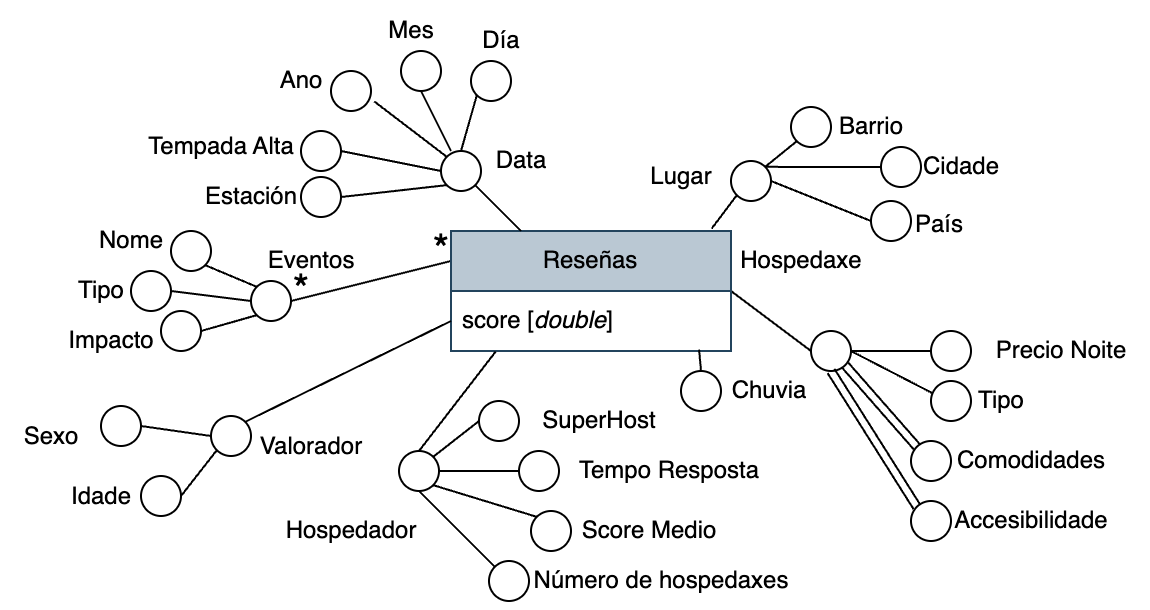

The diagram above was exported from draw.io. Its source (the exported page's mxGraphModel, read from the mxfile embedded in the PNG):
<mxGraphModel dx="823" dy="586" grid="1" gridSize="10" guides="1" tooltips="1" connect="1" arrows="1" fold="1" page="1" pageScale="1" pageWidth="827" pageHeight="1169" math="0" shadow="0">
  <root>
    <mxCell id="0" />
    <mxCell id="1" parent="0" />
    <mxCell id="Rinn80uGGnNhsnlKKktg-12" style="rounded=0;orthogonalLoop=1;jettySize=auto;html=1;exitX=1;exitY=0.5;exitDx=0;exitDy=0;entryX=0;entryY=0.5;entryDx=0;entryDy=0;endArrow=none;startFill=0;" parent="1" source="Rinn80uGGnNhsnlKKktg-2" target="Rinn80uGGnNhsnlKKktg-11" edge="1">
      <mxGeometry relative="1" as="geometry" />
    </mxCell>
    <mxCell id="Rinn80uGGnNhsnlKKktg-67" style="rounded=0;orthogonalLoop=1;jettySize=auto;html=1;exitX=0;exitY=0.25;exitDx=0;exitDy=0;endArrow=none;startFill=0;entryX=1;entryY=0.5;entryDx=0;entryDy=0;" parent="1" source="Rinn80uGGnNhsnlKKktg-2" target="Rinn80uGGnNhsnlKKktg-68" edge="1">
      <mxGeometry relative="1" as="geometry">
        <mxPoint x="220" y="370" as="targetPoint" />
      </mxGeometry>
    </mxCell>
    <mxCell id="Rinn80uGGnNhsnlKKktg-2" value="Reseñas" style="swimlane;fontStyle=0;childLayout=stackLayout;horizontal=1;startSize=30;horizontalStack=0;resizeParent=1;resizeParentMax=0;resizeLast=0;collapsible=1;marginBottom=0;whiteSpace=wrap;html=1;fillColor=#bac8d3;strokeColor=#23445d;" parent="1" vertex="1">
      <mxGeometry x="320" y="340" width="140" height="60" as="geometry" />
    </mxCell>
    <mxCell id="Rinn80uGGnNhsnlKKktg-3" value="score [&lt;i&gt;double&lt;/i&gt;]" style="text;strokeColor=none;fillColor=none;align=left;verticalAlign=middle;spacingLeft=4;spacingRight=4;overflow=hidden;points=[[0,0.5],[1,0.5]];portConstraint=eastwest;rotatable=0;whiteSpace=wrap;html=1;" parent="Rinn80uGGnNhsnlKKktg-2" vertex="1">
      <mxGeometry y="30" width="140" height="30" as="geometry" />
    </mxCell>
    <mxCell id="Rinn80uGGnNhsnlKKktg-9" value="Hospedaxe" style="text;html=1;align=center;verticalAlign=middle;resizable=0;points=[];autosize=1;strokeColor=none;fillColor=none;" parent="1" vertex="1">
      <mxGeometry x="455" y="340" width="80" height="30" as="geometry" />
    </mxCell>
    <mxCell id="Rinn80uGGnNhsnlKKktg-35" style="rounded=0;orthogonalLoop=1;jettySize=auto;html=1;exitX=0.931;exitY=-0.02;exitDx=0;exitDy=0;endArrow=none;startFill=0;entryX=0;entryY=1;entryDx=0;entryDy=0;exitPerimeter=0;" parent="1" source="Rinn80uGGnNhsnlKKktg-2" target="Rinn80uGGnNhsnlKKktg-43" edge="1">
      <mxGeometry relative="1" as="geometry">
        <mxPoint x="650" y="340" as="targetPoint" />
      </mxGeometry>
    </mxCell>
    <mxCell id="Rinn80uGGnNhsnlKKktg-83" style="rounded=0;orthogonalLoop=1;jettySize=auto;html=1;exitX=1;exitY=0.5;exitDx=0;exitDy=0;entryX=0.068;entryY=0.321;entryDx=0;entryDy=0;endArrow=none;startFill=0;entryPerimeter=0;" parent="1" source="Rinn80uGGnNhsnlKKktg-11" target="Rinn80uGGnNhsnlKKktg-82" edge="1">
      <mxGeometry relative="1" as="geometry" />
    </mxCell>
    <mxCell id="tDH6ojryh3GeztQtf71J-1" style="rounded=0;orthogonalLoop=1;jettySize=auto;html=1;exitX=1;exitY=1;exitDx=0;exitDy=0;entryX=0;entryY=0;entryDx=0;entryDy=0;endArrow=none;startFill=0;shape=link;" parent="1" source="Rinn80uGGnNhsnlKKktg-11" target="d-6Qar8fBjYho1DR3TYV-1" edge="1">
      <mxGeometry relative="1" as="geometry" />
    </mxCell>
    <mxCell id="tDH6ojryh3GeztQtf71J-9" style="rounded=0;orthogonalLoop=1;jettySize=auto;html=1;exitX=1;exitY=0.5;exitDx=0;exitDy=0;entryX=0;entryY=0.5;entryDx=0;entryDy=0;endArrow=none;startFill=0;" parent="1" source="Rinn80uGGnNhsnlKKktg-11" target="tDH6ojryh3GeztQtf71J-3" edge="1">
      <mxGeometry relative="1" as="geometry" />
    </mxCell>
    <mxCell id="Rinn80uGGnNhsnlKKktg-11" value="" style="ellipse;whiteSpace=wrap;html=1;" parent="1" vertex="1">
      <mxGeometry x="500" y="390" width="20" height="20" as="geometry" />
    </mxCell>
    <mxCell id="Rinn80uGGnNhsnlKKktg-65" style="rounded=0;orthogonalLoop=1;jettySize=auto;html=1;exitX=1;exitY=0.5;exitDx=0;exitDy=0;entryX=0;entryY=0.5;entryDx=0;entryDy=0;endArrow=none;startFill=0;" parent="1" source="Rinn80uGGnNhsnlKKktg-13" target="Rinn80uGGnNhsnlKKktg-46" edge="1">
      <mxGeometry relative="1" as="geometry" />
    </mxCell>
    <mxCell id="Rinn80uGGnNhsnlKKktg-79" style="rounded=0;orthogonalLoop=1;jettySize=auto;html=1;exitX=1;exitY=1;exitDx=0;exitDy=0;entryX=0;entryY=0;entryDx=0;entryDy=0;endArrow=none;startFill=0;" parent="1" source="Rinn80uGGnNhsnlKKktg-13" target="Rinn80uGGnNhsnlKKktg-78" edge="1">
      <mxGeometry relative="1" as="geometry" />
    </mxCell>
    <mxCell id="Rinn80uGGnNhsnlKKktg-90" style="rounded=0;orthogonalLoop=1;jettySize=auto;html=1;exitX=0.5;exitY=1;exitDx=0;exitDy=0;entryX=0;entryY=0;entryDx=0;entryDy=0;endArrow=none;startFill=0;" parent="1" source="Rinn80uGGnNhsnlKKktg-13" target="Rinn80uGGnNhsnlKKktg-85" edge="1">
      <mxGeometry relative="1" as="geometry" />
    </mxCell>
    <mxCell id="Rinn80uGGnNhsnlKKktg-91" style="rounded=0;orthogonalLoop=1;jettySize=auto;html=1;entryX=0;entryY=0;entryDx=0;entryDy=0;endArrow=none;startFill=0;shape=link;exitX=0.5;exitY=1;exitDx=0;exitDy=0;" parent="1" source="Rinn80uGGnNhsnlKKktg-11" target="Rinn80uGGnNhsnlKKktg-87" edge="1">
      <mxGeometry relative="1" as="geometry">
        <mxPoint x="365" y="515" as="sourcePoint" />
      </mxGeometry>
    </mxCell>
    <mxCell id="tDH6ojryh3GeztQtf71J-12" style="rounded=0;orthogonalLoop=1;jettySize=auto;html=1;exitX=1;exitY=0;exitDx=0;exitDy=0;entryX=0;entryY=0.5;entryDx=0;entryDy=0;endArrow=none;startFill=0;" parent="1" source="Rinn80uGGnNhsnlKKktg-13" target="tDH6ojryh3GeztQtf71J-10" edge="1">
      <mxGeometry relative="1" as="geometry" />
    </mxCell>
    <mxCell id="Rinn80uGGnNhsnlKKktg-13" value="" style="ellipse;whiteSpace=wrap;html=1;" parent="1" vertex="1">
      <mxGeometry x="294" y="450" width="20" height="20" as="geometry" />
    </mxCell>
    <mxCell id="Rinn80uGGnNhsnlKKktg-15" value="Hospedador" style="text;html=1;align=center;verticalAlign=middle;resizable=0;points=[];autosize=1;strokeColor=none;fillColor=none;" parent="1" vertex="1">
      <mxGeometry x="225" y="475" width="90" height="30" as="geometry" />
    </mxCell>
    <mxCell id="Rinn80uGGnNhsnlKKktg-16" value="Mes" style="text;html=1;align=center;verticalAlign=middle;resizable=0;points=[];autosize=1;strokeColor=none;fillColor=none;" parent="1" vertex="1">
      <mxGeometry x="275" y="225" width="50" height="30" as="geometry" />
    </mxCell>
    <mxCell id="Rinn80uGGnNhsnlKKktg-55" style="rounded=0;orthogonalLoop=1;jettySize=auto;html=1;exitX=0;exitY=1;exitDx=0;exitDy=0;entryX=1;entryY=0.5;entryDx=0;entryDy=0;endArrow=none;startFill=0;" parent="1" source="Rinn80uGGnNhsnlKKktg-18" target="Rinn80uGGnNhsnlKKktg-54" edge="1">
      <mxGeometry relative="1" as="geometry" />
    </mxCell>
    <mxCell id="QSd4Z-rf1PxQVMsIlI4L-5" style="rounded=0;orthogonalLoop=1;jettySize=auto;html=1;exitX=1;exitY=1;exitDx=0;exitDy=0;entryX=0.25;entryY=0;entryDx=0;entryDy=0;endArrow=none;startFill=0;" parent="1" source="Rinn80uGGnNhsnlKKktg-18" target="Rinn80uGGnNhsnlKKktg-2" edge="1">
      <mxGeometry relative="1" as="geometry" />
    </mxCell>
    <mxCell id="QSd4Z-rf1PxQVMsIlI4L-6" style="rounded=0;orthogonalLoop=1;jettySize=auto;html=1;exitX=0.5;exitY=0;exitDx=0;exitDy=0;entryX=0;entryY=1;entryDx=0;entryDy=0;endArrow=none;startFill=0;" parent="1" source="Rinn80uGGnNhsnlKKktg-18" target="QSd4Z-rf1PxQVMsIlI4L-4" edge="1">
      <mxGeometry relative="1" as="geometry" />
    </mxCell>
    <mxCell id="Rinn80uGGnNhsnlKKktg-18" value="" style="ellipse;whiteSpace=wrap;html=1;" parent="1" vertex="1">
      <mxGeometry x="315" y="300" width="20" height="20" as="geometry" />
    </mxCell>
    <mxCell id="Rinn80uGGnNhsnlKKktg-20" value="Día" style="text;html=1;align=center;verticalAlign=middle;resizable=0;points=[];autosize=1;strokeColor=none;fillColor=none;" parent="1" vertex="1">
      <mxGeometry x="325" y="230" width="40" height="30" as="geometry" />
    </mxCell>
    <mxCell id="Rinn80uGGnNhsnlKKktg-27" style="rounded=0;orthogonalLoop=1;jettySize=auto;html=1;exitX=1;exitY=0.5;exitDx=0;exitDy=0;entryX=0;entryY=0.5;entryDx=0;entryDy=0;endArrow=none;startFill=0;" parent="1" source="Rinn80uGGnNhsnlKKktg-25" target="Rinn80uGGnNhsnlKKktg-18" edge="1">
      <mxGeometry relative="1" as="geometry" />
    </mxCell>
    <mxCell id="Rinn80uGGnNhsnlKKktg-25" value="" style="ellipse;whiteSpace=wrap;html=1;" parent="1" vertex="1">
      <mxGeometry x="245" y="290" width="20" height="20" as="geometry" />
    </mxCell>
    <mxCell id="Rinn80uGGnNhsnlKKktg-28" value="Ano" style="text;html=1;align=center;verticalAlign=middle;resizable=0;points=[];autosize=1;strokeColor=none;fillColor=none;" parent="1" vertex="1">
      <mxGeometry x="225" y="250" width="40" height="30" as="geometry" />
    </mxCell>
    <mxCell id="Rinn80uGGnNhsnlKKktg-36" value="Lugar" style="text;html=1;align=center;verticalAlign=middle;resizable=0;points=[];autosize=1;strokeColor=none;fillColor=none;" parent="1" vertex="1">
      <mxGeometry x="410" y="298" width="50" height="30" as="geometry" />
    </mxCell>
    <mxCell id="Rinn80uGGnNhsnlKKktg-41" value="" style="ellipse;whiteSpace=wrap;html=1;" parent="1" vertex="1">
      <mxGeometry x="435" y="410" width="20" height="20" as="geometry" />
    </mxCell>
    <mxCell id="Rinn80uGGnNhsnlKKktg-40" style="rounded=0;orthogonalLoop=1;jettySize=auto;html=1;exitX=0.886;exitY=0.977;exitDx=0;exitDy=0;endArrow=none;startFill=0;entryX=0.5;entryY=0;entryDx=0;entryDy=0;exitPerimeter=0;" parent="1" source="Rinn80uGGnNhsnlKKktg-3" target="Rinn80uGGnNhsnlKKktg-41" edge="1">
      <mxGeometry relative="1" as="geometry">
        <mxPoint x="510" y="490" as="targetPoint" />
      </mxGeometry>
    </mxCell>
    <mxCell id="Rinn80uGGnNhsnlKKktg-44" style="rounded=0;orthogonalLoop=1;jettySize=auto;html=1;exitX=1;exitY=0.5;exitDx=0;exitDy=0;entryX=0;entryY=0.5;entryDx=0;entryDy=0;endArrow=none;startFill=0;" parent="1" source="Rinn80uGGnNhsnlKKktg-43" target="Rinn80uGGnNhsnlKKktg-48" edge="1">
      <mxGeometry relative="1" as="geometry">
        <mxPoint x="694.9999999999998" y="325" as="targetPoint" />
      </mxGeometry>
    </mxCell>
    <mxCell id="QSd4Z-rf1PxQVMsIlI4L-10" style="rounded=0;orthogonalLoop=1;jettySize=auto;html=1;exitX=1;exitY=0;exitDx=0;exitDy=0;entryX=0;entryY=1;entryDx=0;entryDy=0;endArrow=none;startFill=0;" parent="1" source="Rinn80uGGnNhsnlKKktg-43" target="QSd4Z-rf1PxQVMsIlI4L-9" edge="1">
      <mxGeometry relative="1" as="geometry" />
    </mxCell>
    <mxCell id="QSd4Z-rf1PxQVMsIlI4L-11" style="rounded=0;orthogonalLoop=1;jettySize=auto;html=1;exitX=1;exitY=0;exitDx=0;exitDy=0;entryX=0;entryY=0.5;entryDx=0;entryDy=0;endArrow=none;startFill=0;" parent="1" source="Rinn80uGGnNhsnlKKktg-43" target="Rinn80uGGnNhsnlKKktg-47" edge="1">
      <mxGeometry relative="1" as="geometry" />
    </mxCell>
    <mxCell id="Rinn80uGGnNhsnlKKktg-43" value="" style="ellipse;whiteSpace=wrap;html=1;" parent="1" vertex="1">
      <mxGeometry x="460" y="305" width="20" height="20" as="geometry" />
    </mxCell>
    <mxCell id="Rinn80uGGnNhsnlKKktg-46" value="" style="ellipse;whiteSpace=wrap;html=1;" parent="1" vertex="1">
      <mxGeometry x="354" y="450" width="20" height="20" as="geometry" />
    </mxCell>
    <mxCell id="Rinn80uGGnNhsnlKKktg-47" value="" style="ellipse;whiteSpace=wrap;html=1;" parent="1" vertex="1">
      <mxGeometry x="535" y="298" width="20" height="20" as="geometry" />
    </mxCell>
    <mxCell id="Rinn80uGGnNhsnlKKktg-48" value="" style="ellipse;whiteSpace=wrap;html=1;" parent="1" vertex="1">
      <mxGeometry x="530" y="325" width="20" height="20" as="geometry" />
    </mxCell>
    <mxCell id="Rinn80uGGnNhsnlKKktg-51" value="Cidade" style="text;html=1;align=center;verticalAlign=middle;resizable=0;points=[];autosize=1;strokeColor=none;fillColor=none;" parent="1" vertex="1">
      <mxGeometry x="545" y="293" width="60" height="30" as="geometry" />
    </mxCell>
    <mxCell id="Rinn80uGGnNhsnlKKktg-53" value="País" style="text;html=1;align=center;verticalAlign=middle;resizable=0;points=[];autosize=1;strokeColor=none;fillColor=none;" parent="1" vertex="1">
      <mxGeometry x="539" y="322" width="50" height="30" as="geometry" />
    </mxCell>
    <mxCell id="Rinn80uGGnNhsnlKKktg-54" value="" style="ellipse;whiteSpace=wrap;html=1;" parent="1" vertex="1">
      <mxGeometry x="245" y="313" width="20" height="20" as="geometry" />
    </mxCell>
    <mxCell id="Rinn80uGGnNhsnlKKktg-56" value="Estación" style="text;html=1;align=center;verticalAlign=middle;resizable=0;points=[];autosize=1;strokeColor=none;fillColor=none;" parent="1" vertex="1">
      <mxGeometry x="185" y="308" width="70" height="30" as="geometry" />
    </mxCell>
    <mxCell id="Rinn80uGGnNhsnlKKktg-57" value="Chuvia" style="text;html=1;align=center;verticalAlign=middle;resizable=0;points=[];autosize=1;strokeColor=none;fillColor=none;" parent="1" vertex="1">
      <mxGeometry x="449" y="405" width="60" height="30" as="geometry" />
    </mxCell>
    <mxCell id="Rinn80uGGnNhsnlKKktg-71" style="rounded=0;orthogonalLoop=1;jettySize=auto;html=1;exitX=0;exitY=0.5;exitDx=0;exitDy=0;entryX=1;entryY=0.5;entryDx=0;entryDy=0;endArrow=none;startFill=0;" parent="1" source="Rinn80uGGnNhsnlKKktg-58" target="Rinn80uGGnNhsnlKKktg-74" edge="1">
      <mxGeometry relative="1" as="geometry">
        <mxPoint x="150" y="537.5" as="targetPoint" />
      </mxGeometry>
    </mxCell>
    <mxCell id="Rinn80uGGnNhsnlKKktg-72" style="rounded=0;orthogonalLoop=1;jettySize=auto;html=1;exitX=0;exitY=1;exitDx=0;exitDy=0;entryX=1;entryY=0.5;entryDx=0;entryDy=0;endArrow=none;startFill=0;" parent="1" source="Rinn80uGGnNhsnlKKktg-58" target="Rinn80uGGnNhsnlKKktg-73" edge="1">
      <mxGeometry relative="1" as="geometry">
        <mxPoint x="250" y="547.5" as="targetPoint" />
      </mxGeometry>
    </mxCell>
    <mxCell id="Rinn80uGGnNhsnlKKktg-58" value="" style="ellipse;whiteSpace=wrap;html=1;" parent="1" vertex="1">
      <mxGeometry x="200" y="432.5" width="20" height="20" as="geometry" />
    </mxCell>
    <mxCell id="Rinn80uGGnNhsnlKKktg-59" style="rounded=0;orthogonalLoop=1;jettySize=auto;html=1;exitX=0;exitY=0.5;exitDx=0;exitDy=0;entryX=1;entryY=0;entryDx=0;entryDy=0;endArrow=none;startFill=0;" parent="1" source="Rinn80uGGnNhsnlKKktg-3" target="Rinn80uGGnNhsnlKKktg-58" edge="1">
      <mxGeometry relative="1" as="geometry" />
    </mxCell>
    <mxCell id="Rinn80uGGnNhsnlKKktg-61" value="Valorador" style="text;html=1;align=center;verticalAlign=middle;resizable=0;points=[];autosize=1;strokeColor=none;fillColor=none;" parent="1" vertex="1">
      <mxGeometry x="215" y="432.5" width="70" height="30" as="geometry" />
    </mxCell>
    <mxCell id="Rinn80uGGnNhsnlKKktg-66" value="Número de hospedaxes" style="text;html=1;align=center;verticalAlign=middle;resizable=0;points=[];autosize=1;strokeColor=none;fillColor=none;" parent="1" vertex="1">
      <mxGeometry x="350" y="500" width="150" height="30" as="geometry" />
    </mxCell>
    <mxCell id="tDH6ojryh3GeztQtf71J-23" style="rounded=0;orthogonalLoop=1;jettySize=auto;html=1;exitX=0;exitY=0.5;exitDx=0;exitDy=0;entryX=1;entryY=0.5;entryDx=0;entryDy=0;endArrow=none;startFill=0;" parent="1" source="Rinn80uGGnNhsnlKKktg-68" target="tDH6ojryh3GeztQtf71J-22" edge="1">
      <mxGeometry relative="1" as="geometry" />
    </mxCell>
    <mxCell id="tDH6ojryh3GeztQtf71J-24" style="rounded=0;orthogonalLoop=1;jettySize=auto;html=1;exitX=0;exitY=1;exitDx=0;exitDy=0;entryX=1;entryY=0.5;entryDx=0;entryDy=0;endArrow=none;startFill=0;" parent="1" source="Rinn80uGGnNhsnlKKktg-68" target="tDH6ojryh3GeztQtf71J-21" edge="1">
      <mxGeometry relative="1" as="geometry" />
    </mxCell>
    <mxCell id="Rinn80uGGnNhsnlKKktg-68" value="" style="ellipse;whiteSpace=wrap;html=1;" parent="1" vertex="1">
      <mxGeometry x="220" y="365" width="20" height="20" as="geometry" />
    </mxCell>
    <mxCell id="Rinn80uGGnNhsnlKKktg-70" value="Eventos" style="text;html=1;align=center;verticalAlign=middle;resizable=0;points=[];autosize=1;strokeColor=none;fillColor=none;" parent="1" vertex="1">
      <mxGeometry x="215" y="340" width="70" height="30" as="geometry" />
    </mxCell>
    <mxCell id="Rinn80uGGnNhsnlKKktg-73" value="" style="ellipse;whiteSpace=wrap;html=1;" parent="1" vertex="1">
      <mxGeometry x="165" y="462.5" width="20" height="20" as="geometry" />
    </mxCell>
    <mxCell id="Rinn80uGGnNhsnlKKktg-74" value="" style="ellipse;whiteSpace=wrap;html=1;" parent="1" vertex="1">
      <mxGeometry x="145" y="427.5" width="20" height="20" as="geometry" />
    </mxCell>
    <mxCell id="Rinn80uGGnNhsnlKKktg-76" value="Sexo" style="text;html=1;align=center;verticalAlign=middle;resizable=0;points=[];autosize=1;strokeColor=none;fillColor=none;" parent="1" vertex="1">
      <mxGeometry x="95" y="427.5" width="50" height="30" as="geometry" />
    </mxCell>
    <mxCell id="Rinn80uGGnNhsnlKKktg-77" value="Idade" style="text;html=1;align=center;verticalAlign=middle;resizable=0;points=[];autosize=1;strokeColor=none;fillColor=none;" parent="1" vertex="1">
      <mxGeometry x="120" y="457.5" width="50" height="30" as="geometry" />
    </mxCell>
    <mxCell id="Rinn80uGGnNhsnlKKktg-78" value="" style="ellipse;whiteSpace=wrap;html=1;" parent="1" vertex="1">
      <mxGeometry x="360" y="480" width="20" height="20" as="geometry" />
    </mxCell>
    <mxCell id="Rinn80uGGnNhsnlKKktg-81" value="Score Medio" style="text;html=1;align=center;verticalAlign=middle;resizable=0;points=[];autosize=1;strokeColor=none;fillColor=none;" parent="1" vertex="1">
      <mxGeometry x="374" y="475" width="90" height="30" as="geometry" />
    </mxCell>
    <mxCell id="Rinn80uGGnNhsnlKKktg-82" value="" style="ellipse;whiteSpace=wrap;html=1;" parent="1" vertex="1">
      <mxGeometry x="560" y="415" width="20" height="20" as="geometry" />
    </mxCell>
    <mxCell id="Rinn80uGGnNhsnlKKktg-84" value="Tipo" style="text;html=1;align=center;verticalAlign=middle;resizable=0;points=[];autosize=1;strokeColor=none;fillColor=none;" parent="1" vertex="1">
      <mxGeometry x="570" y="410" width="50" height="30" as="geometry" />
    </mxCell>
    <mxCell id="Rinn80uGGnNhsnlKKktg-85" value="" style="ellipse;whiteSpace=wrap;html=1;" parent="1" vertex="1">
      <mxGeometry x="339" y="505" width="20" height="20" as="geometry" />
    </mxCell>
    <mxCell id="Rinn80uGGnNhsnlKKktg-86" value="Tempo Resposta" style="text;html=1;align=center;verticalAlign=middle;resizable=0;points=[];autosize=1;strokeColor=none;fillColor=none;" parent="1" vertex="1">
      <mxGeometry x="374" y="445" width="110" height="30" as="geometry" />
    </mxCell>
    <mxCell id="Rinn80uGGnNhsnlKKktg-87" value="" style="ellipse;whiteSpace=wrap;html=1;" parent="1" vertex="1">
      <mxGeometry x="550" y="475" width="20" height="20" as="geometry" />
    </mxCell>
    <mxCell id="Rinn80uGGnNhsnlKKktg-88" value="Accesibilidade" style="text;html=1;align=center;verticalAlign=middle;resizable=0;points=[];autosize=1;strokeColor=none;fillColor=none;" parent="1" vertex="1">
      <mxGeometry x="560" y="470" width="100" height="30" as="geometry" />
    </mxCell>
    <mxCell id="d-6Qar8fBjYho1DR3TYV-1" value="" style="ellipse;whiteSpace=wrap;html=1;" parent="1" vertex="1">
      <mxGeometry x="550" y="445" width="20" height="20" as="geometry" />
    </mxCell>
    <mxCell id="d-6Qar8fBjYho1DR3TYV-4" value="Comodidades" style="text;html=1;align=center;verticalAlign=middle;resizable=0;points=[];autosize=1;strokeColor=none;fillColor=none;" parent="1" vertex="1">
      <mxGeometry x="560" y="440" width="100" height="30" as="geometry" />
    </mxCell>
    <mxCell id="tDH6ojryh3GeztQtf71J-3" value="" style="ellipse;whiteSpace=wrap;html=1;" parent="1" vertex="1">
      <mxGeometry x="560" y="390" width="20" height="20" as="geometry" />
    </mxCell>
    <mxCell id="tDH6ojryh3GeztQtf71J-4" value="Precio Noite" style="text;html=1;align=center;verticalAlign=middle;resizable=0;points=[];autosize=1;strokeColor=none;fillColor=none;" parent="1" vertex="1">
      <mxGeometry x="580" y="385" width="90" height="30" as="geometry" />
    </mxCell>
    <mxCell id="tDH6ojryh3GeztQtf71J-10" value="" style="ellipse;whiteSpace=wrap;html=1;" parent="1" vertex="1">
      <mxGeometry x="334" y="425" width="20" height="20" as="geometry" />
    </mxCell>
    <mxCell id="tDH6ojryh3GeztQtf71J-11" value="SuperHost" style="text;html=1;align=center;verticalAlign=middle;resizable=0;points=[];autosize=1;strokeColor=none;fillColor=none;" parent="1" vertex="1">
      <mxGeometry x="354" y="420" width="80" height="30" as="geometry" />
    </mxCell>
    <mxCell id="tDH6ojryh3GeztQtf71J-16" value="" style="ellipse;whiteSpace=wrap;html=1;" parent="1" vertex="1">
      <mxGeometry x="260" y="260" width="20" height="20" as="geometry" />
    </mxCell>
    <mxCell id="tDH6ojryh3GeztQtf71J-17" value="Tempada Alta" style="text;html=1;align=center;verticalAlign=middle;resizable=0;points=[];autosize=1;strokeColor=none;fillColor=none;" parent="1" vertex="1">
      <mxGeometry x="155" y="283" width="100" height="30" as="geometry" />
    </mxCell>
    <mxCell id="tDH6ojryh3GeztQtf71J-18" style="rounded=0;orthogonalLoop=1;jettySize=auto;html=1;exitX=0;exitY=0;exitDx=0;exitDy=0;entryX=1.081;entryY=0.761;entryDx=0;entryDy=0;entryPerimeter=0;endArrow=none;startFill=0;" parent="1" source="Rinn80uGGnNhsnlKKktg-18" target="tDH6ojryh3GeztQtf71J-16" edge="1">
      <mxGeometry relative="1" as="geometry" />
    </mxCell>
    <mxCell id="tDH6ojryh3GeztQtf71J-21" value="" style="ellipse;whiteSpace=wrap;html=1;" parent="1" vertex="1">
      <mxGeometry x="175" y="380" width="20" height="20" as="geometry" />
    </mxCell>
    <mxCell id="tDH6ojryh3GeztQtf71J-22" value="" style="ellipse;whiteSpace=wrap;html=1;" parent="1" vertex="1">
      <mxGeometry x="160" y="360" width="20" height="20" as="geometry" />
    </mxCell>
    <mxCell id="tDH6ojryh3GeztQtf71J-25" value="Tipo" style="text;html=1;align=center;verticalAlign=middle;resizable=0;points=[];autosize=1;strokeColor=none;fillColor=none;" parent="1" vertex="1">
      <mxGeometry x="120" y="355" width="50" height="30" as="geometry" />
    </mxCell>
    <mxCell id="tDH6ojryh3GeztQtf71J-26" value="Impacto" style="text;html=1;align=center;verticalAlign=middle;resizable=0;points=[];autosize=1;strokeColor=none;fillColor=none;" parent="1" vertex="1">
      <mxGeometry x="115" y="380" width="70" height="30" as="geometry" />
    </mxCell>
    <mxCell id="tDH6ojryh3GeztQtf71J-27" style="rounded=0;orthogonalLoop=1;jettySize=auto;html=1;exitX=0.5;exitY=0;exitDx=0;exitDy=0;entryX=0.159;entryY=1.013;entryDx=0;entryDy=0;entryPerimeter=0;endArrow=none;startFill=0;" parent="1" source="Rinn80uGGnNhsnlKKktg-13" target="Rinn80uGGnNhsnlKKktg-3" edge="1">
      <mxGeometry relative="1" as="geometry" />
    </mxCell>
    <mxCell id="QSd4Z-rf1PxQVMsIlI4L-7" style="rounded=0;orthogonalLoop=1;jettySize=auto;html=1;exitX=0.5;exitY=1;exitDx=0;exitDy=0;endArrow=none;startFill=0;" parent="1" source="QSd4Z-rf1PxQVMsIlI4L-2" edge="1">
      <mxGeometry relative="1" as="geometry">
        <mxPoint x="320" y="300" as="targetPoint" />
      </mxGeometry>
    </mxCell>
    <mxCell id="QSd4Z-rf1PxQVMsIlI4L-2" value="" style="ellipse;whiteSpace=wrap;html=1;" parent="1" vertex="1">
      <mxGeometry x="295" y="250" width="20" height="20" as="geometry" />
    </mxCell>
    <mxCell id="QSd4Z-rf1PxQVMsIlI4L-4" value="" style="ellipse;whiteSpace=wrap;html=1;" parent="1" vertex="1">
      <mxGeometry x="330" y="255" width="20" height="20" as="geometry" />
    </mxCell>
    <mxCell id="QSd4Z-rf1PxQVMsIlI4L-8" value="Data" style="text;html=1;align=center;verticalAlign=middle;resizable=0;points=[];autosize=1;strokeColor=none;fillColor=none;" parent="1" vertex="1">
      <mxGeometry x="330" y="290" width="50" height="30" as="geometry" />
    </mxCell>
    <mxCell id="QSd4Z-rf1PxQVMsIlI4L-9" value="" style="ellipse;whiteSpace=wrap;html=1;" parent="1" vertex="1">
      <mxGeometry x="490" y="278" width="20" height="20" as="geometry" />
    </mxCell>
    <mxCell id="QSd4Z-rf1PxQVMsIlI4L-12" value="Barrio" style="text;html=1;align=center;verticalAlign=middle;resizable=0;points=[];autosize=1;strokeColor=none;fillColor=none;" parent="1" vertex="1">
      <mxGeometry x="500" y="273" width="60" height="30" as="geometry" />
    </mxCell>
    <mxCell id="QSd4Z-rf1PxQVMsIlI4L-15" style="rounded=0;orthogonalLoop=1;jettySize=auto;html=1;exitX=1;exitY=1;exitDx=0;exitDy=0;entryX=0;entryY=0;entryDx=0;entryDy=0;endArrow=none;startFill=0;" parent="1" source="QSd4Z-rf1PxQVMsIlI4L-14" target="Rinn80uGGnNhsnlKKktg-68" edge="1">
      <mxGeometry relative="1" as="geometry" />
    </mxCell>
    <mxCell id="QSd4Z-rf1PxQVMsIlI4L-14" value="" style="ellipse;whiteSpace=wrap;html=1;" parent="1" vertex="1">
      <mxGeometry x="180" y="340" width="20" height="20" as="geometry" />
    </mxCell>
    <mxCell id="QSd4Z-rf1PxQVMsIlI4L-16" value="Nome" style="text;html=1;align=center;verticalAlign=middle;resizable=0;points=[];autosize=1;strokeColor=none;fillColor=none;" parent="1" vertex="1">
      <mxGeometry x="130" y="330" width="60" height="30" as="geometry" />
    </mxCell>
    <mxCell id="QSd4Z-rf1PxQVMsIlI4L-17" value="&lt;font style=&quot;font-size: 21px;&quot;&gt;*&lt;/font&gt;" style="text;html=1;align=center;verticalAlign=middle;resizable=0;points=[];autosize=1;strokeColor=none;fillColor=none;" parent="1" vertex="1">
      <mxGeometry x="300" y="330" width="30" height="40" as="geometry" />
    </mxCell>
    <mxCell id="QSd4Z-rf1PxQVMsIlI4L-18" value="&lt;font style=&quot;font-size: 21px;&quot;&gt;*&lt;/font&gt;" style="text;html=1;align=center;verticalAlign=middle;resizable=0;points=[];autosize=1;strokeColor=none;fillColor=none;" parent="1" vertex="1">
      <mxGeometry x="230" y="350" width="30" height="40" as="geometry" />
    </mxCell>
  </root>
</mxGraphModel>